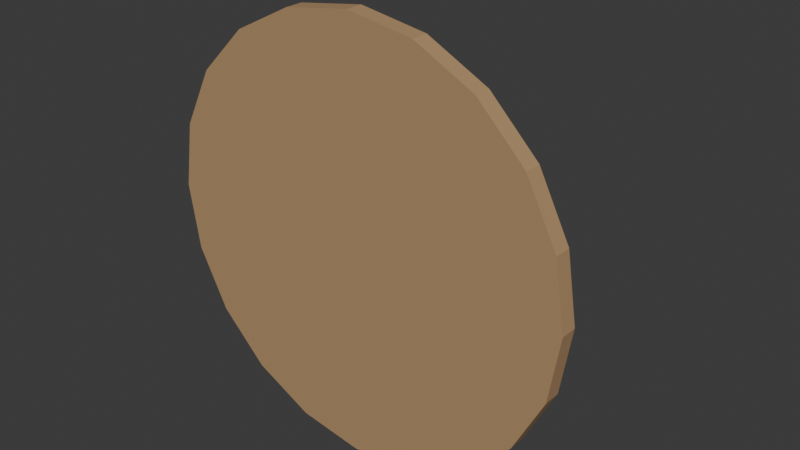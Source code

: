 # Source: dartboard_wall.blend  (saved by Blender 5.2.44; exported with 4.5.12 LTS)
import bpy
from mathutils import Matrix  # noqa: F401  (used for matrix-valued properties, if any)

bpy.ops.wm.read_factory_settings(use_empty=True)
scene = bpy.context.scene
scene.name = 'Scene'

# ---- collections
col_collection = bpy.data.collections.new('Collection'); scene.collection.children.link(col_collection)

# ---- materials (node trees are filled in below, after node groups)
mat_wood = bpy.data.materials.new('Wood')
mat_wood.use_backface_culling = True
mat_wood.diffuse_color = (0.45, 0.28, 0.14, 1.0)
mat_dartblack = bpy.data.materials.new('DartBlack')
mat_dartblack.use_backface_culling = True
mat_dartblack.diffuse_color = (0.07, 0.07, 0.07, 1.0)
mat_dartred = bpy.data.materials.new('DartRed')
mat_dartred.use_backface_culling = True
mat_dartred.diffuse_color = (0.7, 0.1, 0.08, 1.0)
mat_cream = bpy.data.materials.new('Cream')
mat_cream.use_backface_culling = True
mat_cream.diffuse_color = (0.86, 0.79, 0.63, 1.0)
mat_dartgreen = bpy.data.materials.new('DartGreen')
mat_dartgreen.use_backface_culling = True
mat_dartgreen.diffuse_color = (0.12, 0.4, 0.2, 1.0)
mat_copper = bpy.data.materials.new('Copper')
mat_copper.use_backface_culling = True
mat_copper.diffuse_color = (0.78, 0.45, 0.22, 1.0)
mat_iron = bpy.data.materials.new('Iron')
mat_iron.use_backface_culling = True
mat_iron.diffuse_color = (0.42, 0.43, 0.46, 1.0)

# ---- material node trees
mat_wood.use_nodes = True; mat_wood.node_tree.nodes.clear()
_N = mat_wood.node_tree.nodes; _L = mat_wood.node_tree.links
n0 = _N.new('ShaderNodeBsdfPrincipled'); n0.name = 'Principled BSDF'; n0.location = (-200, 100)
n0.inputs[0].default_value = (0.45, 0.28, 0.14, 1.0)
n0.inputs[2].default_value = 0.75
n0.inputs[10].default_value = 0.005
n1 = _N.new('ShaderNodeOutputMaterial'); n1.name = 'Material Output'; n1.location = (200, 100)
_L.new(n0.outputs[0], n1.inputs[0])
n1.is_active_output = True
mat_dartblack.use_nodes = True; mat_dartblack.node_tree.nodes.clear()
_N = mat_dartblack.node_tree.nodes; _L = mat_dartblack.node_tree.links
n0 = _N.new('ShaderNodeBsdfPrincipled'); n0.name = 'Principled BSDF'; n0.location = (-200, 100)
n0.inputs[0].default_value = (0.07, 0.07, 0.07, 1.0)
n0.inputs[2].default_value = 0.8
n0.inputs[10].default_value = 0.005
n1 = _N.new('ShaderNodeOutputMaterial'); n1.name = 'Material Output'; n1.location = (200, 100)
_L.new(n0.outputs[0], n1.inputs[0])
n1.is_active_output = True
mat_dartred.use_nodes = True; mat_dartred.node_tree.nodes.clear()
_N = mat_dartred.node_tree.nodes; _L = mat_dartred.node_tree.links
n0 = _N.new('ShaderNodeBsdfPrincipled'); n0.name = 'Principled BSDF'; n0.location = (-200, 100)
n0.inputs[0].default_value = (0.7, 0.1, 0.08, 1.0)
n0.inputs[2].default_value = 0.8
n0.inputs[10].default_value = 0.005
n1 = _N.new('ShaderNodeOutputMaterial'); n1.name = 'Material Output'; n1.location = (200, 100)
_L.new(n0.outputs[0], n1.inputs[0])
n1.is_active_output = True
mat_cream.use_nodes = True; mat_cream.node_tree.nodes.clear()
_N = mat_cream.node_tree.nodes; _L = mat_cream.node_tree.links
n0 = _N.new('ShaderNodeBsdfPrincipled'); n0.name = 'Principled BSDF'; n0.location = (-200, 100)
n0.inputs[0].default_value = (0.86, 0.79, 0.63, 1.0)
n0.inputs[2].default_value = 0.75
n0.inputs[10].default_value = 0.005
n1 = _N.new('ShaderNodeOutputMaterial'); n1.name = 'Material Output'; n1.location = (200, 100)
_L.new(n0.outputs[0], n1.inputs[0])
n1.is_active_output = True
mat_dartgreen.use_nodes = True; mat_dartgreen.node_tree.nodes.clear()
_N = mat_dartgreen.node_tree.nodes; _L = mat_dartgreen.node_tree.links
n0 = _N.new('ShaderNodeBsdfPrincipled'); n0.name = 'Principled BSDF'; n0.location = (-200, 100)
n0.inputs[0].default_value = (0.12, 0.4, 0.2, 1.0)
n0.inputs[2].default_value = 0.8
n0.inputs[10].default_value = 0.005
n1 = _N.new('ShaderNodeOutputMaterial'); n1.name = 'Material Output'; n1.location = (200, 100)
_L.new(n0.outputs[0], n1.inputs[0])
n1.is_active_output = True
mat_copper.use_nodes = True; mat_copper.node_tree.nodes.clear()
_N = mat_copper.node_tree.nodes; _L = mat_copper.node_tree.links
n0 = _N.new('ShaderNodeBsdfPrincipled'); n0.name = 'Principled BSDF'; n0.location = (-200, 100)
n0.inputs[0].default_value = (0.78, 0.45, 0.22, 1.0)
n0.inputs[1].default_value = 0.9
n0.inputs[2].default_value = 0.35
n0.inputs[10].default_value = 0.005
n1 = _N.new('ShaderNodeOutputMaterial'); n1.name = 'Material Output'; n1.location = (200, 100)
_L.new(n0.outputs[0], n1.inputs[0])
n1.is_active_output = True
mat_iron.use_nodes = True; mat_iron.node_tree.nodes.clear()
_N = mat_iron.node_tree.nodes; _L = mat_iron.node_tree.links
n0 = _N.new('ShaderNodeBsdfPrincipled'); n0.name = 'Principled BSDF'; n0.location = (-200, 100)
n0.inputs[0].default_value = (0.42, 0.43, 0.46, 1.0)
n0.inputs[1].default_value = 0.8
n0.inputs[2].default_value = 0.45
n0.inputs[10].default_value = 0.005
n1 = _N.new('ShaderNodeOutputMaterial'); n1.name = 'Material Output'; n1.location = (200, 100)
_L.new(n0.outputs[0], n1.inputs[0])
n1.is_active_output = True

# ---- world
world_world = bpy.data.worlds.new('World'); scene.world = world_world
world_world.use_nodes = True; world_world.node_tree.nodes.clear()
_N = world_world.node_tree.nodes; _L = world_world.node_tree.links
n0 = _N.new('ShaderNodeOutputWorld'); n0.name = 'World Output'; n0.location = (200, 100)
n1 = _N.new('ShaderNodeBackground'); n1.name = 'Background'; n1.location = (-200, 100)
n1.inputs[0].default_value = (0.05088, 0.05088, 0.05088, 1.0)
_L.new(n1.outputs[0], n0.inputs[0])
n0.is_active_output = True
world_world.color = (0.05088, 0.05088, 0.05088)
world_world.sun_shadow_jitter_overblur = 0.0

# ---- meshes
me_dartboardwall = bpy.data.meshes.new('DartboardWall')
me_dartboardwall.from_pydata([(0.046, 0.1105, 0.082), (0.046, 0.1105, 0.078), (0.0, 8.382e-09, -0.25), (0.0, 0.02, -0.25), (0.07725, 8.382e-09, -0.2378), (0.07725, 0.02, -0.2378), (0.1469, 6.519e-09, -0.2023), (0.1469, 0.02, -0.2023), (0.2023, 4.657e-09, -0.1469), (0.2023, 0.02, -0.1469), (0.2378, 2.794e-09, -0.07725), (0.2378, 0.02, -0.07725), (0.25, 0.0, -3.423e-10), (0.25, 0.02, 3.423e-10), (0.2378, -2.794e-09, 0.07725), (0.2378, 0.02, 0.07725), (0.2023, -4.657e-09, 0.1469), (0.2023, 0.02, 0.1469), (0.1469, -6.519e-09, 0.2023), (0.1469, 0.02, 0.2023), (0.07725, -8.382e-09, 0.2378), (0.07725, 0.02, 0.2378), (0.0, -8.382e-09, 0.25), (0.0, 0.02, 0.25), (-0.07725, -8.382e-09, 0.2378), (-0.07725, 0.02, 0.2378), (-0.1469, -6.519e-09, 0.2023), (-0.1469, 0.02, 0.2023), (-0.2023, -4.657e-09, 0.1469), (-0.2023, 0.02, 0.1469), (-0.2378, -2.794e-09, 0.07725), (-0.2378, 0.02, 0.07725), (-0.25, 0.0, -3.423e-10), (-0.25, 0.02, 3.423e-10), (-0.2378, 2.794e-09, -0.07725), (-0.2378, 0.02, -0.07725), (-0.2023, 4.657e-09, -0.1469), (-0.2023, 0.02, -0.1469), (-0.1469, 6.519e-09, -0.2023), (-0.1469, 0.02, -0.2023), (-0.07725, 8.382e-09, -0.2378), (-0.07725, 0.02, -0.2378), (0.0, 0.02, -0.215), (0.0, 0.026, -0.215), (0.06644, 0.02, -0.2045), (0.06644, 0.026, -0.2045), (0.1264, 0.02, -0.1739), (0.1264, 0.026, -0.1739), (0.1739, 0.02, -0.1264), (0.1739, 0.026, -0.1264), (0.2045, 0.02, -0.06644), (0.2045, 0.026, -0.06644), (0.215, 0.02, -1.027e-10), (0.215, 0.026, 1.027e-10), (0.2045, 0.02, 0.06644), (0.2045, 0.026, 0.06644), (0.1739, 0.02, 0.1264), (0.1739, 0.026, 0.1264), (0.1264, 0.02, 0.1739), (0.1264, 0.026, 0.1739), (0.06644, 0.02, 0.2045), (0.06644, 0.026, 0.2045), (0.0, 0.02, 0.215), (0.0, 0.026, 0.215), (-0.06644, 0.02, 0.2045), (-0.06644, 0.026, 0.2045), (-0.1264, 0.02, 0.1739), (-0.1264, 0.026, 0.1739), (-0.1739, 0.02, 0.1264), (-0.1739, 0.026, 0.1264), (-0.2045, 0.02, 0.06644), (-0.2045, 0.026, 0.06644), (-0.215, 0.02, -1.027e-10), (-0.215, 0.026, 1.027e-10), (-0.2045, 0.02, -0.06644), (-0.2045, 0.026, -0.06644), (-0.1739, 0.02, -0.1264), (-0.1739, 0.026, -0.1264), (-0.1264, 0.02, -0.1739), (-0.1264, 0.026, -0.1739), (-0.06644, 0.02, -0.2045), (-0.06644, 0.026, -0.2045), (0.0, 0.0215, -0.19), (0.0, 0.0275, -0.19), (0.05871, 0.0215, -0.1807), (0.05871, 0.0275, -0.1807), (0.1117, 0.0215, -0.1537), (0.1117, 0.0275, -0.1537), (0.1537, 0.0215, -0.1117), (0.1537, 0.0275, -0.1117), (0.1807, 0.0215, -0.05871), (0.1807, 0.0275, -0.05871), (0.19, 0.0215, -1.027e-10), (0.19, 0.0275, 1.027e-10), (0.1807, 0.0215, 0.05871), (0.1807, 0.0275, 0.05871), (0.1537, 0.0215, 0.1117), (0.1537, 0.0275, 0.1117), (0.1117, 0.0215, 0.1537), (0.1117, 0.0275, 0.1537), (0.05871, 0.0215, 0.1807), (0.05871, 0.0275, 0.1807), (0.0, 0.0215, 0.19), (0.0, 0.0275, 0.19), (-0.05871, 0.0215, 0.1807), (-0.05871, 0.0275, 0.1807), (-0.1117, 0.0215, 0.1537), (-0.1117, 0.0275, 0.1537), (-0.1537, 0.0215, 0.1117), (-0.1537, 0.0275, 0.1117), (-0.1807, 0.0215, 0.05871), (-0.1807, 0.0275, 0.05871), (-0.19, 0.0215, -1.027e-10), (-0.19, 0.0275, 1.027e-10), (-0.1807, 0.0215, -0.05871), (-0.1807, 0.0275, -0.05871), (-0.1537, 0.0215, -0.1117), (-0.1537, 0.0275, -0.1117), (-0.1117, 0.0215, -0.1537), (-0.1117, 0.0275, -0.1537), (-0.05871, 0.0215, -0.1807), (-0.05871, 0.0275, -0.1807), (0.0, 0.023, -0.175), (0.0, 0.029, -0.175), (0.05408, 0.023, -0.1664), (0.05408, 0.029, -0.1664), (0.1029, 0.023, -0.1416), (0.1029, 0.029, -0.1416), (0.1416, 0.023, -0.1029), (0.1416, 0.029, -0.1029), (0.1664, 0.023, -0.05408), (0.1664, 0.029, -0.05408), (0.175, 0.023, -1.027e-10), (0.175, 0.029, 1.027e-10), (0.1664, 0.023, 0.05408), (0.1664, 0.029, 0.05408), (0.1416, 0.023, 0.1029), (0.1416, 0.029, 0.1029), (0.1029, 0.023, 0.1416), (0.1029, 0.029, 0.1416), (0.05408, 0.023, 0.1664), (0.05408, 0.029, 0.1664), (0.0, 0.023, 0.175), (0.0, 0.029, 0.175), (-0.05408, 0.023, 0.1664), (-0.05408, 0.029, 0.1664), (-0.1029, 0.023, 0.1416), (-0.1029, 0.029, 0.1416), (-0.1416, 0.023, 0.1029), (-0.1416, 0.029, 0.1029), (-0.1664, 0.023, 0.05408), (-0.1664, 0.029, 0.05408), (-0.175, 0.023, -1.027e-10), (-0.175, 0.029, 1.027e-10), (-0.1664, 0.023, -0.05408), (-0.1664, 0.029, -0.05408), (-0.1416, 0.023, -0.1029), (-0.1416, 0.029, -0.1029), (-0.1029, 0.023, -0.1416), (-0.1029, 0.029, -0.1416), (-0.05408, 0.023, -0.1664), (-0.05408, 0.029, -0.1664), (0.0, 0.0245, -0.12), (0.0, 0.0305, -0.12), (0.03708, 0.0245, -0.1141), (0.03708, 0.0305, -0.1141), (0.07053, 0.0245, -0.09708), (0.07053, 0.0305, -0.09708), (0.09708, 0.0245, -0.07053), (0.09708, 0.0305, -0.07053), (0.1141, 0.0245, -0.03708), (0.1141, 0.0305, -0.03708), (0.12, 0.0245, -1.027e-10), (0.12, 0.0305, 1.027e-10), (0.1141, 0.0245, 0.03708), (0.1141, 0.0305, 0.03708), (0.09708, 0.0245, 0.07053), (0.09708, 0.0305, 0.07053), (0.07053, 0.0245, 0.09708), (0.07053, 0.0305, 0.09708), (0.03708, 0.0245, 0.1141), (0.03708, 0.0305, 0.1141), (0.0, 0.0245, 0.12), (0.0, 0.0305, 0.12), (-0.03708, 0.0245, 0.1141), (-0.03708, 0.0305, 0.1141), (-0.07053, 0.0245, 0.09708), (-0.07053, 0.0305, 0.09708), (-0.09708, 0.0245, 0.07053), (-0.09708, 0.0305, 0.07053), (-0.1141, 0.0245, 0.03708), (-0.1141, 0.0305, 0.03708), (-0.12, 0.0245, -1.027e-10), (-0.12, 0.0305, 1.027e-10), (-0.1141, 0.0245, -0.03708), (-0.1141, 0.0305, -0.03708), (-0.09708, 0.0245, -0.07053), (-0.09708, 0.0305, -0.07053), (-0.07053, 0.0245, -0.09708), (-0.07053, 0.0305, -0.09708), (-0.03708, 0.0245, -0.1141), (-0.03708, 0.0305, -0.1141), (0.0, 0.026, -0.105), (0.0, 0.032, -0.105), (0.03245, 0.026, -0.09986), (0.03245, 0.032, -0.09986), (0.06172, 0.026, -0.08495), (0.06172, 0.032, -0.08495), (0.08495, 0.026, -0.06172), (0.08495, 0.032, -0.06172), (0.09986, 0.026, -0.03245), (0.09986, 0.032, -0.03245), (0.105, 0.026, -1.027e-10), (0.105, 0.032, 1.027e-10), (0.09986, 0.026, 0.03245), (0.09986, 0.032, 0.03245), (0.08495, 0.026, 0.06172), (0.08495, 0.032, 0.06172), (0.06172, 0.026, 0.08495), (0.06172, 0.032, 0.08495), (0.03245, 0.026, 0.09986), (0.03245, 0.032, 0.09986), (0.0, 0.026, 0.105), (0.0, 0.032, 0.105), (-0.03245, 0.026, 0.09986), (-0.03245, 0.032, 0.09986), (-0.06172, 0.026, 0.08495), (-0.06172, 0.032, 0.08495), (-0.08495, 0.026, 0.06172), (-0.08495, 0.032, 0.06172), (-0.09986, 0.026, 0.03245), (-0.09986, 0.032, 0.03245), (-0.105, 0.026, -1.027e-10), (-0.105, 0.032, 1.027e-10), (-0.09986, 0.026, -0.03245), (-0.09986, 0.032, -0.03245), (-0.08495, 0.026, -0.06172), (-0.08495, 0.032, -0.06172), (-0.06172, 0.026, -0.08495), (-0.06172, 0.032, -0.08495), (-0.03245, 0.026, -0.09986), (-0.03245, 0.032, -0.09986), (0.0, 0.0275, -0.04), (0.0, 0.0335, -0.04), (0.01236, 0.0275, -0.03804), (0.01236, 0.0335, -0.03804), (0.02351, 0.0275, -0.03236), (0.02351, 0.0335, -0.03236), (0.03236, 0.0275, -0.02351), (0.03236, 0.0335, -0.02351), (0.03804, 0.0275, -0.01236), (0.03804, 0.0335, -0.01236), (0.04, 0.0275, -1.027e-10), (0.04, 0.0335, 1.027e-10), (0.03804, 0.0275, 0.01236), (0.03804, 0.0335, 0.01236), (0.03236, 0.0275, 0.02351), (0.03236, 0.0335, 0.02351), (0.02351, 0.0275, 0.03236), (0.02351, 0.0335, 0.03236), (0.01236, 0.0275, 0.03804), (0.01236, 0.0335, 0.03804), (0.0, 0.0275, 0.04), (0.0, 0.0335, 0.04), (-0.01236, 0.0275, 0.03804), (-0.01236, 0.0335, 0.03804), (-0.02351, 0.0275, 0.03236), (-0.02351, 0.0335, 0.03236), (-0.03236, 0.0275, 0.02351), (-0.03236, 0.0335, 0.02351), (-0.03804, 0.0275, 0.01236), (-0.03804, 0.0335, 0.01236), (-0.04, 0.0275, -1.027e-10), (-0.04, 0.0335, 1.027e-10), (-0.03804, 0.0275, -0.01236), (-0.03804, 0.0335, -0.01236), (-0.03236, 0.0275, -0.02351), (-0.03236, 0.0335, -0.02351), (-0.02351, 0.0275, -0.03236), (-0.02351, 0.0335, -0.03236), (-0.01236, 0.0275, -0.03804), (-0.01236, 0.0335, -0.03804), (0.0, 0.029, -0.018), (0.0, 0.035, -0.018), (0.005562, 0.029, -0.01712), (0.005562, 0.035, -0.01712), (0.01058, 0.029, -0.01456), (0.01058, 0.035, -0.01456), (0.01456, 0.029, -0.01058), (0.01456, 0.035, -0.01058), (0.01712, 0.029, -0.005562), (0.01712, 0.035, -0.005562), (0.018, 0.029, -1.027e-10), (0.018, 0.035, 1.027e-10), (0.01712, 0.029, 0.005562), (0.01712, 0.035, 0.005562), (0.01456, 0.029, 0.01058), (0.01456, 0.035, 0.01058), (0.01058, 0.029, 0.01456), (0.01058, 0.035, 0.01456), (0.005562, 0.029, 0.01712), (0.005562, 0.035, 0.01712), (0.0, 0.029, 0.018), (0.0, 0.035, 0.018), (-0.005562, 0.029, 0.01712), (-0.005562, 0.035, 0.01712), (-0.01058, 0.029, 0.01456), (-0.01058, 0.035, 0.01456), (-0.01456, 0.029, 0.01058), (-0.01456, 0.035, 0.01058), (-0.01712, 0.029, 0.005562), (-0.01712, 0.035, 0.005562), (-0.018, 0.029, -1.027e-10), (-0.018, 0.035, 1.027e-10), (-0.01712, 0.029, -0.005562), (-0.01712, 0.035, -0.005562), (-0.01456, 0.029, -0.01058), (-0.01456, 0.035, -0.01058), (-0.01058, 0.029, -0.01456), (-0.01058, 0.035, -0.01456), (-0.005562, 0.029, -0.01712), (-0.005562, 0.035, -0.01712), (0.19, 0.0385, -6.503e-09), (-0.19, 0.0385, 6.503e-09), (0.19, 0.0365, 0.002), (-0.19, 0.0365, 0.002), (0.19, 0.0345, -6.503e-09), (-0.19, 0.0345, 6.503e-09), (0.19, 0.0365, -0.002), (-0.19, 0.0365, -0.002), (0.1344, 0.0385, 0.1344), (-0.1344, 0.0385, -0.1344), (0.1329, 0.0365, 0.1358), (-0.1358, 0.0365, -0.1329), (0.1344, 0.0345, 0.1344), (-0.1344, 0.0345, -0.1344), (0.1358, 0.0365, 0.1329), (-0.1329, 0.0365, -0.1358), (0.002, 0.0365, 0.19), (0.002, 0.0365, -0.19), (1.181e-08, 0.0385, 0.19), (-1.168e-08, 0.0385, -0.19), (-0.002, 0.0365, 0.19), (-0.002, 0.0365, -0.19), (1.168e-08, 0.0345, 0.19), (-1.181e-08, 0.0345, -0.19), (-0.1344, 0.0385, 0.1344), (0.1344, 0.0385, -0.1344), (-0.1358, 0.0365, 0.1329), (0.1329, 0.0365, -0.1358), (-0.1344, 0.0345, 0.1344), (0.1344, 0.0345, -0.1344), (-0.1329, 0.0365, 0.1358), (0.1358, 0.0365, -0.1329), (0.04939, 0.03141, 0.05512), (0.06739, 0.1514, 0.07512), (0.05394, 0.03042, 0.05693), (0.07194, 0.1504, 0.07693), (0.05456, 0.02952, 0.06181), (0.07256, 0.1495, 0.08181), (0.05061, 0.02959, 0.06488), (0.06861, 0.1496, 0.08488), (0.04606, 0.03058, 0.06307), (0.06406, 0.1506, 0.08307), (0.04544, 0.03148, 0.05819), (0.06344, 0.1515, 0.07819), (0.046, 0.1505, 0.078), (0.046, 0.1505, 0.082), (0.09, 0.1105, 0.078), (0.09, 0.1105, 0.082), (0.09, 0.1505, 0.078), (0.09, 0.1505, 0.082), (0.066, 0.1105, 0.058), (0.066, 0.1105, 0.102), (0.066, 0.1505, 0.058), (0.066, 0.1505, 0.102), (0.07, 0.1105, 0.058), (0.07, 0.1105, 0.102), (0.07, 0.1505, 0.058), (0.07, 0.1505, 0.102), (-0.114, 0.1105, 0.002), (-0.114, 0.1105, -0.002), (-0.07959, 0.03136, -0.02491), (-0.09159, 0.1514, -0.004908), (-0.0755, 0.03129, -0.02203), (-0.0875, 0.1513, -0.002029), (-0.07591, 0.03043, -0.01712), (-0.08791, 0.1504, 0.002879), (-0.08041, 0.02964, -0.01509), (-0.09241, 0.1496, 0.004908), (-0.0845, 0.02971, -0.01797), (-0.0965, 0.1497, 0.002029), (-0.08409, 0.03057, -0.02288), (-0.09609, 0.1506, -0.002879), (-0.114, 0.1505, -0.002), (-0.114, 0.1505, 0.002), (-0.07, 0.1105, -0.002), (-0.07, 0.1105, 0.002), (-0.07, 0.1505, -0.002), (-0.07, 0.1505, 0.002), (-0.094, 0.1105, -0.022), (-0.094, 0.1105, 0.022), (-0.094, 0.1505, -0.022), (-0.094, 0.1505, 0.022), (-0.09, 0.1105, -0.022), (-0.09, 0.1105, 0.022), (-0.09, 0.1505, -0.022), (-0.09, 0.1505, 0.022), (-0.001, 0.1105, -0.088), (-0.001, 0.1105, -0.092), (0.01479, 0.03133, -0.1149), (0.02079, 0.1513, -0.09493), (0.01922, 0.03074, -0.1127), (0.02522, 0.1507, -0.09268), (0.01943, 0.0299, -0.1078), (0.02543, 0.1499, -0.08775), (0.01521, 0.02967, -0.1051), (0.02121, 0.1497, -0.08507), (0.01078, 0.03026, -0.1073), (0.01678, 0.1503, -0.08732), (0.01057, 0.0311, -0.1122), (0.01657, 0.1511, -0.09225), (-0.001, 0.1505, -0.092), (-0.001, 0.1505, -0.088), (0.043, 0.1105, -0.092), (0.043, 0.1105, -0.088), (0.043, 0.1505, -0.092), (0.043, 0.1505, -0.088), (0.019, 0.1105, -0.112), (0.019, 0.1105, -0.068), (0.019, 0.1505, -0.112), (0.019, 0.1505, -0.068), (0.023, 0.1105, -0.112), (0.023, 0.1105, -0.068), (0.023, 0.1505, -0.112), (0.023, 0.1505, -0.068)], [], [(140, 141, 143, 142), (130, 131, 133, 132), (2, 3, 5, 4), (66, 67, 69, 68), (52, 53, 55, 54), (4, 5, 7, 6), (64, 65, 67, 66), (102, 103, 105, 104), (6, 7, 9, 8), (98, 99, 101, 100), (178, 179, 181, 180), (8, 9, 11, 10), (144, 145, 147, 146), (50, 51, 53, 52), (10, 11, 13, 12), (62, 63, 65, 64), (222, 223, 225, 224), (12, 13, 15, 14), (218, 219, 221, 220), (90, 91, 93, 92), (14, 15, 17, 16), (86, 87, 89, 88), (48, 49, 51, 50), (16, 17, 19, 18), (60, 61, 63, 62), (138, 139, 141, 140), (18, 19, 21, 20), (262, 263, 265, 264), (170, 171, 173, 172), (20, 21, 23, 22), (182, 183, 185, 184), (46, 47, 49, 48), (22, 23, 25, 24), (58, 59, 61, 60), (104, 105, 107, 106), (24, 25, 27, 26), (100, 101, 103, 102), (142, 143, 145, 144), (26, 27, 29, 28), (224, 225, 227, 226), (44, 45, 47, 46), (28, 29, 31, 30), (56, 57, 59, 58), (184, 185, 187, 186), (30, 31, 33, 32), (126, 127, 129, 128), (166, 167, 169, 168), (32, 33, 35, 34), (88, 89, 91, 90), (42, 43, 45, 44), (34, 35, 37, 36), (54, 55, 57, 56), (304, 305, 307, 306), (36, 37, 39, 38), (5, 3, 41, 39, 37, 35, 33, 31, 29, 27, 25, 23, 21, 19, 17, 15, 13, 11, 9, 7), (302, 303, 305, 304), (38, 39, 41, 40), (258, 259, 261, 260), (358, 359, 361, 360), (40, 41, 3, 2), (2, 4, 6, 8, 10, 12, 14, 16, 18, 20, 22, 24, 26, 28, 30, 32, 34, 36, 38, 40), (84, 85, 87, 86), (250, 251, 253, 252), (68, 69, 71, 70), (220, 221, 223, 222), (96, 97, 99, 98), (70, 71, 73, 72), (210, 211, 213, 212), (298, 299, 301, 300), (72, 73, 75, 74), (82, 83, 85, 84), (128, 129, 131, 130), (74, 75, 77, 76), (350, 351, 353, 352), (94, 95, 97, 96), (76, 77, 79, 78), (378, 379, 377, 376), (54, 56, 58, 60, 62, 64, 66, 68, 70, 72, 74, 76, 78, 80, 42, 44, 46, 48, 50, 52), (78, 79, 81, 80), (92, 93, 95, 94), (106, 107, 109, 108), (80, 81, 43, 42), (69, 67, 65, 63, 61, 59, 57, 55, 53, 51, 49, 47, 45, 43, 81, 79, 77, 75, 73, 71), (124, 125, 127, 126), (180, 181, 183, 182), (108, 109, 111, 110), (172, 173, 175, 174), (136, 137, 139, 138), (110, 111, 113, 112), (186, 187, 189, 188), (168, 169, 171, 170), (112, 113, 115, 114), (122, 123, 125, 124), (206, 207, 209, 208), (114, 115, 117, 116), (354, 355, 357, 356), (134, 135, 137, 136), (116, 117, 119, 118), (338, 339, 341, 340), (90, 92, 94, 96, 98, 100, 102, 104, 106, 108, 110, 112, 114, 116, 118, 120, 82, 84, 86, 88), (118, 119, 121, 120), (132, 133, 135, 134), (146, 147, 149, 148), (120, 121, 83, 82), (101, 99, 97, 95, 93, 91, 89, 87, 85, 83, 121, 119, 117, 115, 113, 111, 109, 107, 105, 103), (334, 335, 337, 336), (164, 165, 167, 166), (148, 149, 151, 150), (176, 177, 179, 178), (300, 301, 303, 302), (150, 151, 153, 152), (372, 373, 375, 374), (290, 291, 293, 292), (152, 153, 155, 154), (208, 209, 211, 210), (162, 163, 165, 164), (154, 155, 157, 156), (174, 175, 177, 176), (330, 332, 334, 336), (156, 157, 159, 158), (129, 127, 125, 123, 161, 159, 157, 155, 153, 151, 149, 147, 145, 143, 141, 139, 137, 135, 133, 131), (370, 371, 369, 368), (158, 159, 161, 160), (264, 265, 267, 266), (246, 247, 249, 248), (160, 161, 123, 122), (144, 146, 148, 150, 152, 154, 156, 158, 160, 122, 124, 126, 128, 130, 132, 134, 136, 138, 140, 142), (204, 205, 207, 206), (260, 261, 263, 262), (188, 189, 191, 190), (252, 253, 255, 254), (216, 217, 219, 218), (190, 191, 193, 192), (266, 267, 269, 268), (248, 249, 251, 250), (192, 193, 195, 194), (202, 203, 205, 204), (286, 287, 289, 288), (194, 195, 197, 196), (366, 367, 371, 370), (214, 215, 217, 216), (196, 197, 199, 198), (371, 367, 0, 369), (168, 170, 172, 174, 176, 178, 180, 182, 184, 186, 188, 190, 192, 194, 196, 198, 200, 162, 164, 166), (198, 199, 201, 200), (212, 213, 215, 214), (226, 227, 229, 228), (200, 201, 163, 162), (175, 173, 171, 169, 167, 165, 163, 201, 199, 197, 195, 193, 191, 189, 187, 185, 183, 181, 179, 177), (348, 349, 351, 350), (244, 245, 247, 246), (228, 229, 231, 230), (256, 257, 259, 258), (346, 348, 350, 352), (230, 231, 233, 232), (376, 377, 373, 372), (328, 322, 324, 326), (232, 233, 235, 234), (288, 289, 291, 290), (242, 243, 245, 244), (234, 235, 237, 236), (254, 255, 257, 256), (329, 327, 325, 323), (236, 237, 239, 238), (227, 225, 223, 221, 219, 217, 215, 213, 211, 209, 207, 205, 203, 241, 239, 237, 235, 233, 231, 229), (374, 375, 379, 378), (238, 239, 241, 240), (360, 361, 363, 362), (326, 327, 329, 328), (240, 241, 203, 202), (212, 214, 216, 218, 220, 222, 224, 226, 228, 230, 232, 234, 236, 238, 240, 202, 204, 206, 208, 210), (284, 285, 287, 286), (352, 353, 347, 346), (268, 269, 271, 270), (336, 337, 331, 330), (296, 297, 299, 298), (270, 271, 273, 272), (362, 363, 365, 364), (328, 329, 323, 322), (272, 273, 275, 274), (282, 283, 285, 284), (351, 349, 347, 353), (274, 275, 277, 276), (335, 333, 331, 337), (294, 295, 297, 296), (276, 277, 279, 278), (358, 360, 362, 364, 354, 356), (248, 250, 252, 254, 256, 258, 260, 262, 264, 266, 268, 270, 272, 274, 276, 278, 280, 242, 244, 246), (278, 279, 281, 280), (292, 293, 295, 294), (306, 307, 309, 308), (280, 281, 243, 242), (249, 247, 245, 243, 281, 279, 277, 275, 273, 271, 269, 267, 265, 263, 261, 259, 257, 255, 253, 251), (343, 341, 339, 345), (324, 325, 327, 326), (308, 309, 311, 310), (344, 345, 339, 338), (340, 341, 343, 342), (310, 311, 313, 312), (366, 370, 368, 1), (346, 347, 349, 348), (312, 313, 315, 314), (356, 357, 359, 358), (322, 323, 325, 324), (314, 315, 317, 316), (342, 343, 345, 344), (330, 331, 333, 332), (316, 317, 319, 318), (303, 301, 299, 297, 295, 293, 291, 289, 287, 285, 283, 321, 319, 317, 315, 313, 311, 309, 307, 305), (332, 333, 335, 334), (318, 319, 321, 320), (1, 0, 367, 366), (342, 344, 338, 340), (320, 321, 283, 282), (292, 294, 296, 298, 300, 302, 304, 306, 308, 310, 312, 314, 316, 318, 320, 282, 284, 286, 288, 290), (368, 369, 0, 1), (374, 378, 376, 372), (364, 365, 355, 354), (359, 357, 355, 365, 363, 361), (379, 375, 373, 377), (404, 405, 401, 400), (394, 398, 396, 381), (382, 383, 385, 384), (402, 406, 404, 400), (396, 397, 380, 381), (384, 385, 387, 386), (402, 403, 407, 406), (398, 399, 397, 396), (386, 387, 389, 388), (400, 401, 403, 402), (394, 395, 399, 398), (388, 389, 391, 390), (385, 383, 393, 391, 389, 387), (381, 380, 395, 394), (390, 391, 393, 392), (406, 407, 405, 404), (399, 395, 380, 397), (392, 393, 383, 382), (382, 384, 386, 388, 390, 392), (407, 403, 401, 405), (432, 433, 429, 428), (422, 426, 424, 409), (410, 411, 413, 412), (430, 434, 432, 428), (424, 425, 408, 409), (412, 413, 415, 414), (430, 431, 435, 434), (426, 427, 425, 424), (414, 415, 417, 416), (428, 429, 431, 430), (422, 423, 427, 426), (416, 417, 419, 418), (413, 411, 421, 419, 417, 415), (409, 408, 423, 422), (418, 419, 421, 420), (434, 435, 433, 432), (427, 423, 408, 425), (420, 421, 411, 410), (410, 412, 414, 416, 418, 420), (435, 431, 429, 433)])
me_dartboardwall.polygons.foreach_set('material_index', [3, 3, 0, 1, 1, 0, 1, 2, 0, 2, 4, 0, 3, 1, 0, 1, 1, 0, 1, 2, 0, 2, 1, 0, 1, 3, 0, 2, 4, 0, 4, 1, 0, 1, 2, 0, 2, 3, 0, 1, 1, 0, 1, 4, 0, 3, 4, 0, 2, 1, 0, 1, 4, 0, 0, 4, 0, 2, 6, 0, 0, 2, 2, 1, 1, 2, 1, 1, 4, 1, 2, 3, 1, 5, 2, 1, 2, 1, 1, 2, 2, 1, 1, 3, 4, 2, 4, 3, 2, 4, 4, 2, 3, 1, 2, 6, 3, 2, 5, 2, 2, 3, 3, 2, 2, 5, 4, 3, 4, 4, 3, 2, 4, 3, 1, 4, 3, 4, 5, 3, 3, 2, 3, 2, 2, 3, 3, 1, 2, 4, 2, 1, 4, 2, 2, 4, 1, 4, 4, 2, 1, 4, 2, 4, 4, 1, 1, 4, 4, 5, 2, 1, 2, 5, 1, 2, 5, 1, 4, 2, 1, 2, 5, 1, 1, 2, 1, 6, 5, 1, 1, 4, 5, 2, 5, 4, 2, 6, 5, 2, 4, 5, 2, 5, 4, 2, 6, 2, 2, 4, 4, 2, 2, 5, 5, 4, 5, 5, 4, 2, 5, 4, 6, 5, 4, 5, 5, 4, 4, 5, 4, 2, 5, 4, 4, 2, 2, 6, 6, 2, 2, 2, 6, 2, 2, 6, 2, 2, 6, 2, 2, 6, 6, 2, 6, 2, 2, 6, 6, 2, 2, 2, 6, 2, 2, 6, 2, 2, 6, 2, 2, 6, 6, 2, 6, 2, 2, 6, 6, 2])
me_dartboardwall.materials.append(mat_wood)
me_dartboardwall.materials.append(mat_dartblack)
me_dartboardwall.materials.append(mat_dartred)
me_dartboardwall.materials.append(mat_cream)
me_dartboardwall.materials.append(mat_dartgreen)
me_dartboardwall.materials.append(mat_copper)
me_dartboardwall.materials.append(mat_iron)
me_dartboardwall.update()

# ---- objects
ob_dartboardwall = bpy.data.objects.new('DartboardWall', me_dartboardwall)

# ---- transforms, parenting, visibility, modifiers, constraints
ob_dartboardwall.location = (0.0, 0.0, 0.0)

# ---- collection membership
scene.collection.objects.link(ob_dartboardwall)

# ---- scene / render settings (as saved in the file)
scene.frame_start = 1; scene.frame_end = 250; scene.frame_set(1)
scene.render.engine = 'BLENDER_EEVEE_NEXT'
scene.render.bake_bias = 0.0
scene.render.bake_samples = 0
scene.render.compositor_device = 'GPU'
scene.eevee.use_volume_custom_range = False
scene.eevee.fast_gi_thickness_near = 0.1
scene.eevee.fast_gi_thickness_far = 0.0
scene.eevee.ray_tracing_options.screen_trace_thickness = 0.1
bpy.context.view_layer.update()

# ---- added for rendering (the .blend has no active camera and no usable light): camera, sun
cam_auto = bpy.data.cameras.new('AutoCamera')
cam_auto.lens = 50.0
cam_auto.sensor_width = 36.0
cam_auto.clip_end = 1000.0
ob_auto_camera = bpy.data.objects.new('AutoCamera', cam_auto)
scene.collection.objects.link(ob_auto_camera)
ob_auto_camera.location = (0.669077, -0.72715, 0.535262)
ob_auto_camera.rotation_euler = (1.09748, -7.21219e-08, 0.694738)
scene.camera = ob_auto_camera
light_auto_sun = bpy.data.lights.new('AutoSun', 'SUN')
light_auto_sun.energy = 3.0
light_auto_sun.angle = 0.0523599
ob_auto_sun = bpy.data.objects.new('AutoSun', light_auto_sun)
scene.collection.objects.link(ob_auto_sun)
ob_auto_sun.rotation_euler = (0.872665, 0.174533, 0.523599)
bpy.context.view_layer.update()

